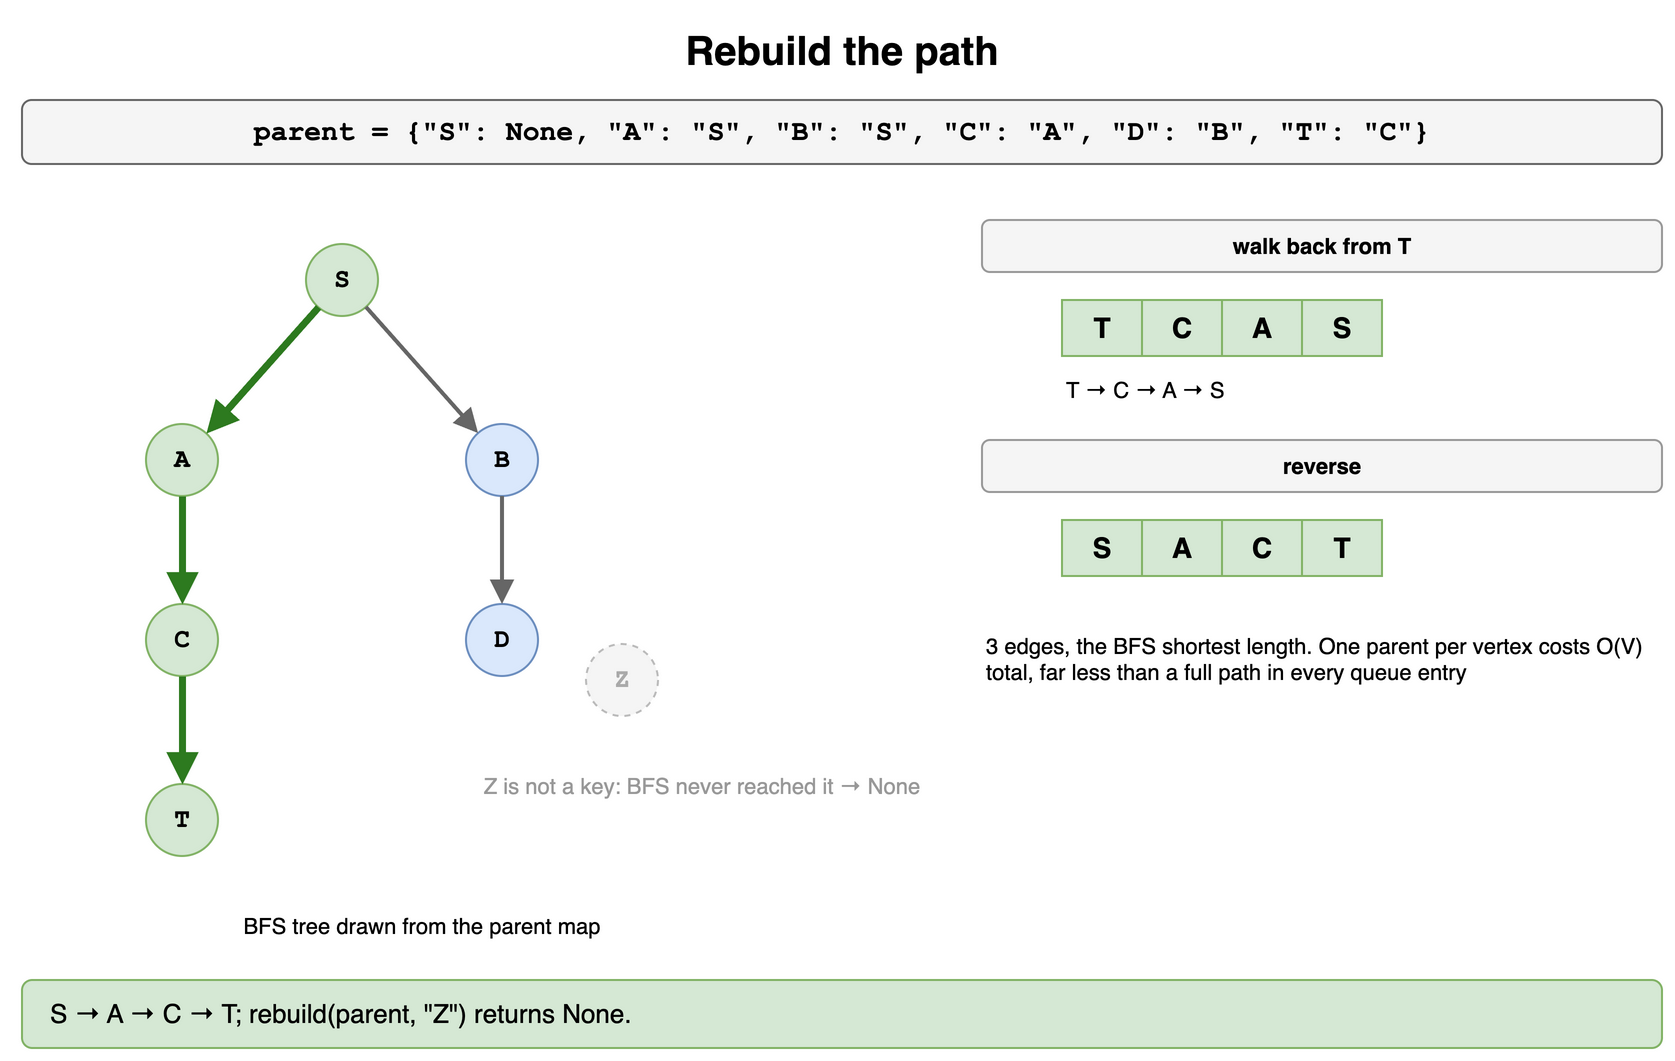

The diagram above was exported from draw.io. Its source (the exported page's mxGraphModel, read from the mxfile embedded in the PNG):
<mxGraphModel dx="900" dy="540" grid="1" gridSize="10" guides="1" tooltips="1" connect="1" arrows="1" fold="1" page="1" pageScale="1" pageWidth="900" pageHeight="540" math="0" shadow="0">
  <root>
    <mxCell id="0" />
    <mxCell id="1" parent="0" />
    <mxCell id="d81" value="Rebuild the path" style="text;html=1;align=center;verticalAlign=middle;whiteSpace=wrap;fontSize=20;fontStyle=1;" vertex="1" parent="1">
      <mxGeometry x="40" y="10" width="820" height="30" as="geometry" />
    </mxCell>
    <mxCell id="d82" value="parent = {&quot;S&quot;: None, &quot;A&quot;: &quot;S&quot;, &quot;B&quot;: &quot;S&quot;, &quot;C&quot;: &quot;A&quot;, &quot;D&quot;: &quot;B&quot;, &quot;T&quot;: &quot;C&quot;}" style="rounded=1;whiteSpace=wrap;html=1;fillColor=#f5f5f5;strokeColor=#666666;fontStyle=1;fontSize=14;fontFamily=Courier New;" vertex="1" parent="1">
      <mxGeometry x="40" y="50" width="820" height="32" as="geometry" />
    </mxCell>
    <mxCell id="d83" value="S" style="ellipse;whiteSpace=wrap;html=1;fontStyle=1;fontSize=13;fontFamily=Courier New;fillColor=#d5e8d4;strokeColor=#82b366;" vertex="1" parent="1">
      <mxGeometry x="182.0" y="122.0" width="36" height="36" as="geometry" />
    </mxCell>
    <mxCell id="d84" value="A" style="ellipse;whiteSpace=wrap;html=1;fontStyle=1;fontSize=13;fontFamily=Courier New;fillColor=#d5e8d4;strokeColor=#82b366;" vertex="1" parent="1">
      <mxGeometry x="102.0" y="212.0" width="36" height="36" as="geometry" />
    </mxCell>
    <mxCell id="d85" value="B" style="ellipse;whiteSpace=wrap;html=1;fontStyle=1;fontSize=13;fontFamily=Courier New;fillColor=#dae8fc;strokeColor=#6c8ebf;" vertex="1" parent="1">
      <mxGeometry x="262.0" y="212.0" width="36" height="36" as="geometry" />
    </mxCell>
    <mxCell id="d86" value="C" style="ellipse;whiteSpace=wrap;html=1;fontStyle=1;fontSize=13;fontFamily=Courier New;fillColor=#d5e8d4;strokeColor=#82b366;" vertex="1" parent="1">
      <mxGeometry x="102.0" y="302.0" width="36" height="36" as="geometry" />
    </mxCell>
    <mxCell id="d87" value="D" style="ellipse;whiteSpace=wrap;html=1;fontStyle=1;fontSize=13;fontFamily=Courier New;fillColor=#dae8fc;strokeColor=#6c8ebf;" vertex="1" parent="1">
      <mxGeometry x="262.0" y="302.0" width="36" height="36" as="geometry" />
    </mxCell>
    <mxCell id="d88" value="T" style="ellipse;whiteSpace=wrap;html=1;fontStyle=1;fontSize=13;fontFamily=Courier New;fillColor=#d5e8d4;strokeColor=#82b366;" vertex="1" parent="1">
      <mxGeometry x="102.0" y="392.0" width="36" height="36" as="geometry" />
    </mxCell>
    <mxCell id="d89" value="" style="endArrow=block;endSize=7;html=1;strokeWidth=3.5;strokeColor=#2d7a1f;fontSize=12;fontStyle=1;labelBackgroundColor=#ffffff;fontFamily=Courier New;" edge="1" parent="1" source="d83" target="d84">
      <mxGeometry relative="1" as="geometry" />
    </mxCell>
    <mxCell id="d810" value="" style="endArrow=block;endSize=7;html=1;strokeWidth=2;strokeColor=#666666;fontSize=12;fontStyle=1;labelBackgroundColor=#ffffff;fontFamily=Courier New;" edge="1" parent="1" source="d83" target="d85">
      <mxGeometry relative="1" as="geometry" />
    </mxCell>
    <mxCell id="d811" value="" style="endArrow=block;endSize=7;html=1;strokeWidth=3.5;strokeColor=#2d7a1f;fontSize=12;fontStyle=1;labelBackgroundColor=#ffffff;fontFamily=Courier New;" edge="1" parent="1" source="d84" target="d86">
      <mxGeometry relative="1" as="geometry" />
    </mxCell>
    <mxCell id="d812" value="" style="endArrow=block;endSize=7;html=1;strokeWidth=2;strokeColor=#666666;fontSize=12;fontStyle=1;labelBackgroundColor=#ffffff;fontFamily=Courier New;" edge="1" parent="1" source="d85" target="d87">
      <mxGeometry relative="1" as="geometry" />
    </mxCell>
    <mxCell id="d813" value="" style="endArrow=block;endSize=7;html=1;strokeWidth=3.5;strokeColor=#2d7a1f;fontSize=12;fontStyle=1;labelBackgroundColor=#ffffff;fontFamily=Courier New;" edge="1" parent="1" source="d86" target="d88">
      <mxGeometry relative="1" as="geometry" />
    </mxCell>
    <mxCell id="d814" value="Z" style="ellipse;whiteSpace=wrap;html=1;fontStyle=1;fontSize=13;fontFamily=Courier New;fillColor=#f5f5f5;strokeColor=#bbbbbb;fontColor=#aaaaaa;dashed=1;" vertex="1" parent="1">
      <mxGeometry x="322" y="322" width="36" height="36" as="geometry" />
    </mxCell>
    <mxCell id="d815" value="Z is not a key: BFS never reached it → None" style="text;html=1;whiteSpace=wrap;fontSize=11;align=center;fontColor=#999999;" vertex="1" parent="1">
      <mxGeometry x="250" y="380" width="260" height="34" as="geometry" />
    </mxCell>
    <mxCell id="d816" value="BFS tree drawn from the parent map" style="text;html=1;whiteSpace=wrap;fontSize=11;align=center;" vertex="1" parent="1">
      <mxGeometry x="40" y="450" width="400" height="18" as="geometry" />
    </mxCell>
    <mxCell id="d817" value="&lt;b&gt;walk back from T&lt;/b&gt;" style="rounded=1;whiteSpace=wrap;html=1;fillColor=#f5f5f5;strokeColor=#999999;fontSize=11;" vertex="1" parent="1">
      <mxGeometry x="520" y="110" width="340" height="26" as="geometry" />
    </mxCell>
    <mxCell id="d818" value="T" style="rounded=0;whiteSpace=wrap;html=1;fontStyle=1;fontSize=14;fillColor=#d5e8d4;strokeColor=#82b366;" vertex="1" parent="1">
      <mxGeometry x="560" y="150" width="40" height="28" as="geometry" />
    </mxCell>
    <mxCell id="d819" value="C" style="rounded=0;whiteSpace=wrap;html=1;fontStyle=1;fontSize=14;fillColor=#d5e8d4;strokeColor=#82b366;" vertex="1" parent="1">
      <mxGeometry x="600" y="150" width="40" height="28" as="geometry" />
    </mxCell>
    <mxCell id="d820" value="A" style="rounded=0;whiteSpace=wrap;html=1;fontStyle=1;fontSize=14;fillColor=#d5e8d4;strokeColor=#82b366;" vertex="1" parent="1">
      <mxGeometry x="640" y="150" width="40" height="28" as="geometry" />
    </mxCell>
    <mxCell id="d821" value="S" style="rounded=0;whiteSpace=wrap;html=1;fontStyle=1;fontSize=14;fillColor=#d5e8d4;strokeColor=#82b366;" vertex="1" parent="1">
      <mxGeometry x="680" y="150" width="40" height="28" as="geometry" />
    </mxCell>
    <mxCell id="d822" value="T → C → A → S" style="text;html=1;whiteSpace=wrap;fontSize=11;align=left;" vertex="1" parent="1">
      <mxGeometry x="560" y="182" width="300" height="18" as="geometry" />
    </mxCell>
    <mxCell id="d823" value="&lt;b&gt;reverse&lt;/b&gt;" style="rounded=1;whiteSpace=wrap;html=1;fillColor=#f5f5f5;strokeColor=#999999;fontSize=11;" vertex="1" parent="1">
      <mxGeometry x="520" y="220" width="340" height="26" as="geometry" />
    </mxCell>
    <mxCell id="d824" value="S" style="rounded=0;whiteSpace=wrap;html=1;fontStyle=1;fontSize=14;fillColor=#d5e8d4;strokeColor=#82b366;" vertex="1" parent="1">
      <mxGeometry x="560" y="260" width="40" height="28" as="geometry" />
    </mxCell>
    <mxCell id="d825" value="A" style="rounded=0;whiteSpace=wrap;html=1;fontStyle=1;fontSize=14;fillColor=#d5e8d4;strokeColor=#82b366;" vertex="1" parent="1">
      <mxGeometry x="600" y="260" width="40" height="28" as="geometry" />
    </mxCell>
    <mxCell id="d826" value="C" style="rounded=0;whiteSpace=wrap;html=1;fontStyle=1;fontSize=14;fillColor=#d5e8d4;strokeColor=#82b366;" vertex="1" parent="1">
      <mxGeometry x="640" y="260" width="40" height="28" as="geometry" />
    </mxCell>
    <mxCell id="d827" value="T" style="rounded=0;whiteSpace=wrap;html=1;fontStyle=1;fontSize=14;fillColor=#d5e8d4;strokeColor=#82b366;" vertex="1" parent="1">
      <mxGeometry x="680" y="260" width="40" height="28" as="geometry" />
    </mxCell>
    <mxCell id="d828" value="3 edges, the BFS shortest length. One parent per vertex costs O(V) total, far less than a full path in every queue entry" style="text;html=1;whiteSpace=wrap;fontSize=11;align=left;verticalAlign=top;" vertex="1" parent="1">
      <mxGeometry x="520" y="310" width="340" height="60" as="geometry" />
    </mxCell>
    <mxCell id="d829" value="S → A → C → T; rebuild(parent, &quot;Z&quot;) returns None." style="rounded=1;whiteSpace=wrap;html=1;fillColor=#d5e8d4;strokeColor=#82b366;fontSize=13;align=left;spacingLeft=12;" vertex="1" parent="1">
      <mxGeometry x="40" y="490" width="820" height="34" as="geometry" />
    </mxCell>
  </root>
</mxGraphModel>